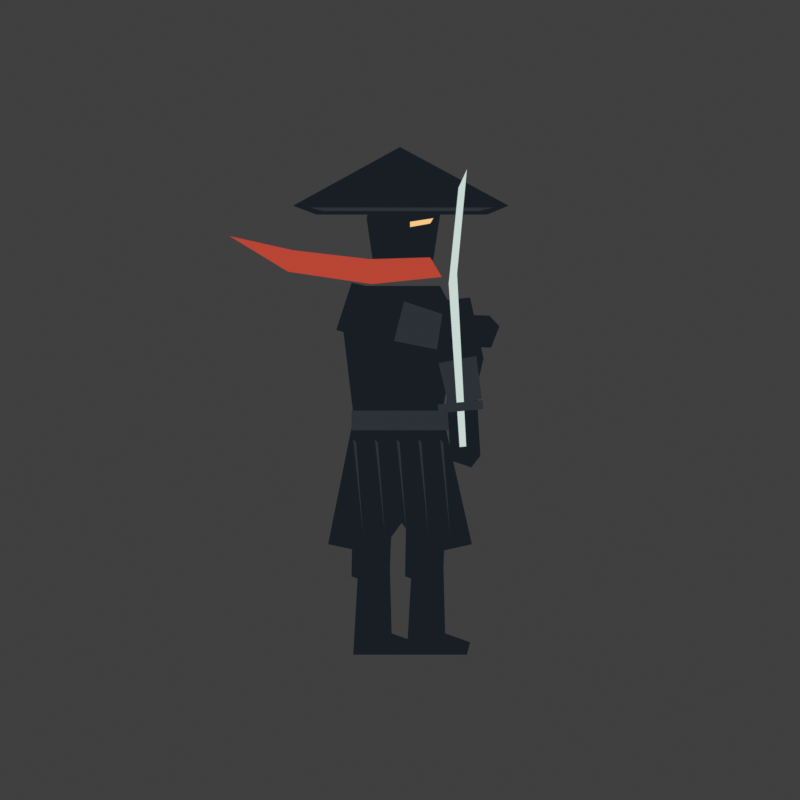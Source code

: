 # Source: fighter-2.blend  (saved by Blender 5.0.119; exported with 4.5.12 LTS)
import bpy
from mathutils import Matrix  # noqa: F401  (used for matrix-valued properties, if any)

bpy.ops.wm.read_factory_settings(use_empty=True)
scene = bpy.context.scene
scene.name = 'Scene'

# ---- collections
col_collection = bpy.data.collections.new('Collection'); scene.collection.children.link(col_collection)

# ---- materials (node trees are filled in below, after node groups)
mat_obsidian_cloth = bpy.data.materials.new('Obsidian cloth')
mat_obsidian_cloth.diffuse_color = (0.009, 0.013, 0.018, 1.0)
mat_armor = bpy.data.materials.new('Armor')
mat_armor.diffuse_color = (0.025, 0.032, 0.038, 1.0)
mat_eyes = bpy.data.materials.new('Eyes')
mat_eyes.diffuse_color = (0.95, 0.58, 0.23, 1.0)
mat_cinnabar = bpy.data.materials.new('Cinnabar')
mat_cinnabar.diffuse_color = (0.48, 0.06, 0.035, 1.0)
mat_moonlit_steel = bpy.data.materials.new('Moonlit steel')
mat_moonlit_steel.diffuse_color = (0.58, 0.69, 0.65, 1.0)

# ---- material node trees
mat_obsidian_cloth.use_nodes = True; mat_obsidian_cloth.node_tree.nodes.clear()
_N = mat_obsidian_cloth.node_tree.nodes; _L = mat_obsidian_cloth.node_tree.links
n0 = _N.new('ShaderNodeEmission'); n0.name = 'Emission'; n0.location = (0, 0)
n0.inputs[0].default_value = (0.009, 0.013, 0.018, 1.0)
n1 = _N.new('ShaderNodeOutputMaterial'); n1.name = 'Material Output'; n1.location = (0, 0)
_L.new(n0.outputs[0], n1.inputs[0])
n1.is_active_output = True
mat_armor.use_nodes = True; mat_armor.node_tree.nodes.clear()
_N = mat_armor.node_tree.nodes; _L = mat_armor.node_tree.links
n0 = _N.new('ShaderNodeEmission'); n0.name = 'Emission'; n0.location = (0, 0)
n0.inputs[0].default_value = (0.025, 0.032, 0.038, 1.0)
n1 = _N.new('ShaderNodeOutputMaterial'); n1.name = 'Material Output'; n1.location = (0, 0)
_L.new(n0.outputs[0], n1.inputs[0])
n1.is_active_output = True
mat_eyes.use_nodes = True; mat_eyes.node_tree.nodes.clear()
_N = mat_eyes.node_tree.nodes; _L = mat_eyes.node_tree.links
n0 = _N.new('ShaderNodeEmission'); n0.name = 'Emission'; n0.location = (0, 0)
n0.inputs[0].default_value = (0.95, 0.58, 0.23, 1.0)
n1 = _N.new('ShaderNodeOutputMaterial'); n1.name = 'Material Output'; n1.location = (0, 0)
_L.new(n0.outputs[0], n1.inputs[0])
n1.is_active_output = True
mat_cinnabar.use_nodes = True; mat_cinnabar.node_tree.nodes.clear()
_N = mat_cinnabar.node_tree.nodes; _L = mat_cinnabar.node_tree.links
n0 = _N.new('ShaderNodeEmission'); n0.name = 'Emission'; n0.location = (0, 0)
n0.inputs[0].default_value = (0.48, 0.06, 0.035, 1.0)
n1 = _N.new('ShaderNodeOutputMaterial'); n1.name = 'Material Output'; n1.location = (0, 0)
_L.new(n0.outputs[0], n1.inputs[0])
n1.is_active_output = True
mat_moonlit_steel.use_nodes = True; mat_moonlit_steel.node_tree.nodes.clear()
_N = mat_moonlit_steel.node_tree.nodes; _L = mat_moonlit_steel.node_tree.links
n0 = _N.new('ShaderNodeEmission'); n0.name = 'Emission'; n0.location = (0, 0)
n0.inputs[0].default_value = (0.58, 0.69, 0.65, 1.0)
n1 = _N.new('ShaderNodeOutputMaterial'); n1.name = 'Material Output'; n1.location = (0, 0)
_L.new(n0.outputs[0], n1.inputs[0])
n1.is_active_output = True

# ---- world
world_world = bpy.data.worlds.new('World'); scene.world = world_world
world_world.use_nodes = True; world_world.node_tree.nodes.clear()
_N = world_world.node_tree.nodes; _L = world_world.node_tree.links
n0 = _N.new('ShaderNodeOutputWorld'); n0.name = 'World Output'; n0.location = (200, 100)
n1 = _N.new('ShaderNodeBackground'); n1.name = 'Background'; n1.location = (-200, 100)
n1.inputs[0].default_value = (0.05088, 0.05088, 0.05088, 1.0)
_L.new(n1.outputs[0], n0.inputs[0])
n0.is_active_output = True
world_world.color = (0.05088, 0.05088, 0.05088)
world_world.sun_shadow_jitter_overblur = 0.0

# ---- cameras
cam_camera_001 = bpy.data.cameras.new('Camera.001')
cam_camera_001.type = 'ORTHO'
cam_camera_001.ortho_scale = 4.4

# ---- meshes
me_tunic_002 = bpy.data.meshes.new('tunic.002')
me_tunic_002.from_pydata([(-0.35, 1.95, 0.01), (-0.27, 2.12, 0.01), (0.24, 2.12, 0.01), (0.34, 1.94, 0.01), (0.23, 1.25, 0.01), (-0.26, 1.25, 0.01)], [], [(0, 1, 2, 3, 4, 5)])
me_tunic_002.materials.append(mat_obsidian_cloth)
me_tunic_002.update()
me_hakama_002 = bpy.data.meshes.new('hakama.002')
me_hakama_002.from_pydata([(-0.27, 1.42, 0.015), (0.25, 1.42, 0.015), (0.43, 0.67, 0.015), (0.14, 0.61, 0.015), (0.01, 0.79, 0.015), (-0.13, 0.61, 0.015), (-0.43, 0.67, 0.015)], [], [(0, 1, 2, 3, 4, 5, 6)])
me_hakama_002.materials.append(mat_obsidian_cloth)
me_hakama_002.update()
me_skirt_pleat_010 = bpy.data.meshes.new('skirt pleat.010')
me_skirt_pleat_010.from_pydata([(-0.28, 1.26, 0.02), (-0.262, 1.24, 0.02), (-0.22, 0.72, 0.02)], [], [(0, 1, 2)])
me_skirt_pleat_010.materials.append(mat_armor)
me_skirt_pleat_010.update()
me_skirt_pleat_011 = bpy.data.meshes.new('skirt pleat.011')
me_skirt_pleat_011.from_pydata([(-0.15, 1.26, 0.02), (-0.132, 1.24, 0.02), (-0.09, 0.72, 0.02)], [], [(0, 1, 2)])
me_skirt_pleat_011.materials.append(mat_armor)
me_skirt_pleat_011.update()
me_skirt_pleat_012 = bpy.data.meshes.new('skirt pleat.012')
me_skirt_pleat_012.from_pydata([(-0.02, 1.26, 0.02), (-0.002, 1.24, 0.02), (0.04, 0.72, 0.02)], [], [(0, 1, 2)])
me_skirt_pleat_012.materials.append(mat_armor)
me_skirt_pleat_012.update()
me_skirt_pleat_013 = bpy.data.meshes.new('skirt pleat.013')
me_skirt_pleat_013.from_pydata([(0.11, 1.26, 0.02), (0.128, 1.24, 0.02), (0.17, 0.72, 0.02)], [], [(0, 1, 2)])
me_skirt_pleat_013.materials.append(mat_armor)
me_skirt_pleat_013.update()
me_skirt_pleat_014 = bpy.data.meshes.new('skirt pleat.014')
me_skirt_pleat_014.from_pydata([(0.24, 1.26, 0.02), (0.258, 1.24, 0.02), (0.3, 0.72, 0.02)], [], [(0, 1, 2)])
me_skirt_pleat_014.materials.append(mat_armor)
me_skirt_pleat_014.update()
me_belt_002 = bpy.data.meshes.new('belt.002')
me_belt_002.from_pydata([(-0.29, 1.42, 0.03), (0.29, 1.42, 0.03), (0.29, 1.31, 0.03), (-0.29, 1.31, 0.03)], [], [(0, 1, 2, 3)])
me_belt_002.materials.append(mat_armor)
me_belt_002.update()
me_mask_002 = bpy.data.meshes.new('mask.002')
me_mask_002.from_pydata([(-0.2, 2.5, 0.02), (-0.15, 2.66, 0.02), (0.12, 2.68, 0.02), (0.24, 2.52, 0.02), (0.2, 2.27, 0.02), (0.06, 2.17, 0.02), (-0.16, 2.24, 0.02)], [], [(0, 1, 2, 3, 4, 5, 6)])
me_mask_002.materials.append(mat_obsidian_cloth)
me_mask_002.update()
me_brow_002 = bpy.data.meshes.new('brow.002')
me_brow_002.from_pydata([(0.06, 2.48, 0.04), (0.2, 2.5, 0.04), (0.18, 2.47, 0.04), (0.06, 2.45, 0.04)], [], [(0, 1, 2, 3)])
me_brow_002.materials.append(mat_eyes)
me_brow_002.update()
me_woven_hat_001 = bpy.data.meshes.new('woven hat.001')
me_woven_hat_001.from_pydata([(-0.64, 2.57, 0.06), (0.0, 2.9, 0.06), (0.65, 2.57, 0.06), (0.52, 2.52, 0.06), (-0.5, 2.52, 0.06)], [], [(0, 1, 2, 3, 4)])
me_woven_hat_001.materials.append(mat_obsidian_cloth)
me_woven_hat_001.update()
me_hat_rim_001 = bpy.data.meshes.new('hat rim.001')
me_hat_rim_001.from_pydata([(-0.54, 2.56, 0.07), (0.56, 2.56, 0.07), (0.47, 2.54, 0.07), (-0.46, 2.54, 0.07)], [], [(0, 1, 2, 3)])
me_hat_rim_001.materials.append(mat_armor)
me_hat_rim_001.update()
me_scarf_002 = bpy.data.meshes.new('scarf.002')
me_scarf_002.from_pydata([(-0.18, 2.27, 0.07), (0.18, 2.28, 0.07), (0.25, 2.17, 0.07), (-0.17, 2.13, 0.07), (-0.67, 2.2, 0.07), (-1.02, 2.4, 0.07), (-0.64, 2.32, 0.07)], [], [(0, 1, 2, 3, 4, 5, 6)])
me_scarf_002.materials.append(mat_cinnabar)
me_scarf_002.update()
me_trouser_004 = bpy.data.meshes.new('trouser.004')
me_trouser_004.from_pydata([(-0.12, 0.0, -0.01), (0.12, 0.0, -0.01), (0.1, -0.48, -0.01), (0.04, -0.59, -0.01), (-0.13, -0.53, -0.01)], [], [(0, 1, 2, 3, 4)])
me_trouser_004.materials.append(mat_obsidian_cloth)
me_trouser_004.update()
me_shin_004 = bpy.data.meshes.new('shin.004')
me_shin_004.from_pydata([(-0.09, 0.0, 0.0), (0.1, 0.0, 0.0), (0.11, -0.37, 0.0), (0.26, -0.42, 0.0), (0.24, -0.49, 0.0), (-0.12, -0.49, 0.0)], [], [(0, 1, 2, 3, 4, 5)])
me_shin_004.materials.append(mat_obsidian_cloth)
me_shin_004.update()
me_sleeve_004 = bpy.data.meshes.new('sleeve.004')
me_sleeve_004.from_pydata([(-0.13, 0.07, 0.03), (0.15, 0.05, 0.03), (0.17, -0.3, 0.03), (0.1, -0.46, 0.03), (-0.13, -0.4, 0.03)], [], [(0, 1, 2, 3, 4)])
me_sleeve_004.materials.append(mat_obsidian_cloth)
me_sleeve_004.update()
me_vambrace_004 = bpy.data.meshes.new('vambrace.004')
me_vambrace_004.from_pydata([(-0.1, -0.28, 0.05), (0.13, -0.28, 0.05), (0.12, -0.52, 0.05), (-0.08, -0.54, 0.05)], [], [(0, 1, 2, 3)])
me_vambrace_004.materials.append(mat_armor)
me_vambrace_004.update()
me_forearm_004 = bpy.data.meshes.new('forearm.004')
me_forearm_004.from_pydata([(-0.08, 0.04, 0.04), (0.1, 0.03, 0.04), (0.09, -0.38, 0.04), (0.03, -0.44, 0.04), (-0.09, -0.39, 0.04)], [], [(0, 1, 2, 3, 4)])
me_forearm_004.materials.append(mat_obsidian_cloth)
me_forearm_004.update()
me_trouser_005 = bpy.data.meshes.new('trouser.005')
me_trouser_005.from_pydata([(-0.12, 0.0, -0.01), (0.12, 0.0, -0.01), (0.1, -0.48, -0.01), (0.04, -0.59, -0.01), (-0.13, -0.53, -0.01)], [], [(0, 1, 2, 3, 4)])
me_trouser_005.materials.append(mat_obsidian_cloth)
me_trouser_005.update()
me_shin_005 = bpy.data.meshes.new('shin.005')
me_shin_005.from_pydata([(-0.09, 0.0, 0.0), (0.1, 0.0, 0.0), (0.11, -0.37, 0.0), (0.26, -0.42, 0.0), (0.24, -0.49, 0.0), (-0.12, -0.49, 0.0)], [], [(0, 1, 2, 3, 4, 5)])
me_shin_005.materials.append(mat_obsidian_cloth)
me_shin_005.update()
me_sleeve_005 = bpy.data.meshes.new('sleeve.005')
me_sleeve_005.from_pydata([(-0.13, 0.07, 0.03), (0.15, 0.05, 0.03), (0.17, -0.3, 0.03), (0.1, -0.46, 0.03), (-0.13, -0.4, 0.03)], [], [(0, 1, 2, 3, 4)])
me_sleeve_005.materials.append(mat_obsidian_cloth)
me_sleeve_005.update()
me_vambrace_005 = bpy.data.meshes.new('vambrace.005')
me_vambrace_005.from_pydata([(-0.1, -0.28, 0.05), (0.13, -0.28, 0.05), (0.12, -0.52, 0.05), (-0.08, -0.54, 0.05)], [], [(0, 1, 2, 3)])
me_vambrace_005.materials.append(mat_armor)
me_vambrace_005.update()
me_forearm_005 = bpy.data.meshes.new('forearm.005')
me_forearm_005.from_pydata([(-0.08, 0.04, 0.04), (0.1, 0.03, 0.04), (0.09, -0.38, 0.04), (0.03, -0.44, 0.04), (-0.09, -0.39, 0.04)], [], [(0, 1, 2, 3, 4)])
me_forearm_005.materials.append(mat_obsidian_cloth)
me_forearm_005.update()
me_katana_002 = bpy.data.meshes.new('katana.002')
me_katana_002.from_pydata([(-0.03, -0.32, 0.09), (0.01, -0.32, 0.09), (0.04, 0.65, 0.09), (0.15, 1.23, 0.09), (0.09, 1.13, 0.09), (-0.015, 0.6, 0.09)], [], [(0, 1, 2, 3, 4, 5)])
me_katana_002.materials.append(mat_moonlit_steel)
me_katana_002.update()
me_tsuba_002 = bpy.data.meshes.new('tsuba.002')
me_tsuba_002.from_pydata([(-0.14, -0.12, 0.1), (0.13, -0.12, 0.1), (0.13, -0.07, 0.1), (-0.14, -0.07, 0.1)], [], [(0, 1, 2, 3)])
me_tsuba_002.materials.append(mat_armor)
me_tsuba_002.update()

# ---- objects
ob_fighter = bpy.data.objects.new('fighter', None)
ob_tunic = bpy.data.objects.new('tunic', me_tunic_002)
ob_hakama = bpy.data.objects.new('hakama', me_hakama_002)
ob_skirt_pleat = bpy.data.objects.new('skirt pleat', me_skirt_pleat_010)
ob_skirt_pleat_001 = bpy.data.objects.new('skirt pleat.001', me_skirt_pleat_011)
ob_skirt_pleat_002 = bpy.data.objects.new('skirt pleat.002', me_skirt_pleat_012)
ob_skirt_pleat_003 = bpy.data.objects.new('skirt pleat.003', me_skirt_pleat_013)
ob_skirt_pleat_004 = bpy.data.objects.new('skirt pleat.004', me_skirt_pleat_014)
ob_belt = bpy.data.objects.new('belt', me_belt_002)
ob_mask = bpy.data.objects.new('mask', me_mask_002)
ob_brow = bpy.data.objects.new('brow', me_brow_002)
ob_woven_hat = bpy.data.objects.new('woven hat', me_woven_hat_001)
ob_hat_rim = bpy.data.objects.new('hat rim', me_hat_rim_001)
ob_scarf = bpy.data.objects.new('scarf', me_scarf_002)
ob_hip = bpy.data.objects.new('hip', None)
ob_trouser = bpy.data.objects.new('trouser', me_trouser_004)
ob_knee = bpy.data.objects.new('knee', None)
ob_shin = bpy.data.objects.new('shin', me_shin_004)
ob_shoulder = bpy.data.objects.new('shoulder', None)
ob_sleeve = bpy.data.objects.new('sleeve', me_sleeve_004)
ob_vambrace = bpy.data.objects.new('vambrace', me_vambrace_004)
ob_elbow = bpy.data.objects.new('elbow', None)
ob_forearm = bpy.data.objects.new('forearm', me_forearm_004)
ob_hip_001 = bpy.data.objects.new('hip.001', None)
ob_trouser_001 = bpy.data.objects.new('trouser.001', me_trouser_005)
ob_knee_001 = bpy.data.objects.new('knee.001', None)
ob_shin_001 = bpy.data.objects.new('shin.001', me_shin_005)
ob_shoulder_001 = bpy.data.objects.new('shoulder.001', None)
ob_sleeve_001 = bpy.data.objects.new('sleeve.001', me_sleeve_005)
ob_vambrace_001 = bpy.data.objects.new('vambrace.001', me_vambrace_005)
ob_elbow_001 = bpy.data.objects.new('elbow.001', None)
ob_forearm_001 = bpy.data.objects.new('forearm.001', me_forearm_005)
ob_katana = bpy.data.objects.new('katana', me_katana_002)
ob_tsuba = bpy.data.objects.new('tsuba', me_tsuba_002)
ob_camera = bpy.data.objects.new('Camera', cam_camera_001)

# ---- transforms, parenting, visibility, modifiers, constraints
ob_fighter.location = (0.0, 0.0, 0.0)
ob_fighter.scale = (0.92, 0.98, 1.0)
ob_tunic.parent = ob_fighter
ob_tunic.location = (0.0, 0.0, 0.0)
ob_hakama.parent = ob_fighter
ob_hakama.location = (0.0, 0.0, 0.0)
ob_skirt_pleat.parent = ob_fighter
ob_skirt_pleat.location = (0.0, 0.0, 0.0)
ob_skirt_pleat_001.parent = ob_fighter
ob_skirt_pleat_001.location = (0.0, 0.0, 0.0)
ob_skirt_pleat_002.parent = ob_fighter
ob_skirt_pleat_002.location = (0.0, 0.0, 0.0)
ob_skirt_pleat_003.parent = ob_fighter
ob_skirt_pleat_003.location = (0.0, 0.0, 0.0)
ob_skirt_pleat_004.parent = ob_fighter
ob_skirt_pleat_004.location = (0.0, 0.0, 0.0)
ob_belt.parent = ob_fighter
ob_belt.location = (0.0, 0.0, 0.0)
ob_mask.parent = ob_fighter
ob_mask.location = (0.0, 0.0, 0.0)
ob_brow.parent = ob_fighter
ob_brow.location = (0.0, 0.0, 0.0)
ob_woven_hat.parent = ob_fighter
ob_woven_hat.location = (0.0, 0.0, 0.0)
ob_hat_rim.parent = ob_fighter
ob_hat_rim.location = (0.0, 0.0, 0.0)
ob_scarf.parent = ob_fighter
ob_scarf.location = (0.0, 0.0, 0.0)
ob_hip.parent = ob_fighter
ob_hip.location = (-0.16, 1.02, 0.0)
ob_trouser.parent = ob_hip
ob_trouser.location = (0.0, 0.0, 0.0)
ob_knee.parent = ob_hip
ob_knee.location = (0.0, -0.48, 0.0)
ob_shin.parent = ob_knee
ob_shin.location = (0.0, 0.0, 0.0)
ob_shoulder.parent = ob_fighter
ob_shoulder.location = (-0.28, 1.98, 0.0)
ob_shoulder.rotation_euler = (0.0, 0.0, 1.309)
ob_sleeve.parent = ob_shoulder
ob_sleeve.location = (0.0, 0.0, 0.0)
ob_vambrace.parent = ob_shoulder
ob_vambrace.location = (0.0, 0.0, 0.0)
ob_elbow.parent = ob_shoulder
ob_elbow.location = (0.0, -0.45, 0.0)
ob_elbow.rotation_euler = (0.0, 0.0, 0.2618)
ob_forearm.parent = ob_elbow
ob_forearm.location = (0.0, 0.0, 0.0)
ob_hip_001.parent = ob_fighter
ob_hip_001.location = (0.16, 1.02, 0.0)
ob_trouser_001.parent = ob_hip_001
ob_trouser_001.location = (0.0, 0.0, 0.0)
ob_knee_001.parent = ob_hip_001
ob_knee_001.location = (0.0, -0.48, 0.0)
ob_shin_001.parent = ob_knee_001
ob_shin_001.location = (0.0, 0.0, 0.0)
ob_shoulder_001.parent = ob_fighter
ob_shoulder_001.location = (0.28, 1.98, 0.0)
ob_shoulder_001.rotation_euler = (0.0, 0.0, 0.1745)
ob_sleeve_001.parent = ob_shoulder_001
ob_sleeve_001.location = (0.0, 0.0, 0.0)
ob_vambrace_001.parent = ob_shoulder_001
ob_vambrace_001.location = (0.0, 0.0, 0.0)
ob_elbow_001.parent = ob_shoulder_001
ob_elbow_001.location = (0.0, -0.45, 0.0)
ob_elbow_001.rotation_euler = (0.0, 0.0, -0.08727)
ob_forearm_001.parent = ob_elbow_001
ob_forearm_001.location = (0.0, 0.0, 0.0)
ob_katana.parent = ob_elbow_001
ob_katana.location = (0.0, 0.0, 0.0)
ob_tsuba.parent = ob_elbow_001
ob_tsuba.location = (0.0, 0.0, 0.0)
ob_camera.location = (0.0, 1.45, 15.0)

# ---- collection membership
scene.collection.objects.link(ob_fighter)
scene.collection.objects.link(ob_tunic)
scene.collection.objects.link(ob_hakama)
scene.collection.objects.link(ob_skirt_pleat)
scene.collection.objects.link(ob_skirt_pleat_001)
scene.collection.objects.link(ob_skirt_pleat_002)
scene.collection.objects.link(ob_skirt_pleat_003)
scene.collection.objects.link(ob_skirt_pleat_004)
scene.collection.objects.link(ob_belt)
scene.collection.objects.link(ob_mask)
scene.collection.objects.link(ob_brow)
scene.collection.objects.link(ob_woven_hat)
scene.collection.objects.link(ob_hat_rim)
scene.collection.objects.link(ob_scarf)
scene.collection.objects.link(ob_hip)
scene.collection.objects.link(ob_trouser)
scene.collection.objects.link(ob_knee)
scene.collection.objects.link(ob_shin)
scene.collection.objects.link(ob_shoulder)
scene.collection.objects.link(ob_sleeve)
scene.collection.objects.link(ob_vambrace)
scene.collection.objects.link(ob_elbow)
scene.collection.objects.link(ob_forearm)
scene.collection.objects.link(ob_hip_001)
scene.collection.objects.link(ob_trouser_001)
scene.collection.objects.link(ob_knee_001)
scene.collection.objects.link(ob_shin_001)
scene.collection.objects.link(ob_shoulder_001)
scene.collection.objects.link(ob_sleeve_001)
scene.collection.objects.link(ob_vambrace_001)
scene.collection.objects.link(ob_elbow_001)
scene.collection.objects.link(ob_forearm_001)
scene.collection.objects.link(ob_katana)
scene.collection.objects.link(ob_tsuba)
col_collection.objects.link(ob_camera)

# ---- scene / render settings (as saved in the file)
scene.camera = ob_camera
scene.frame_start = 1; scene.frame_end = 250; scene.frame_set(1)
scene.render.engine = 'CYCLES'
scene.render.resolution_x = 512
scene.render.resolution_y = 512
scene.render.film_transparent = True
scene.render.bake_bias = 0.0
scene.render.bake_samples = 0
scene.cycles.samples = 1
scene.cycles.sampling_pattern = 'TABULATED_SOBOL'
scene.eevee.use_volume_custom_range = False
scene.view_settings.view_transform = 'Standard'
bpy.context.view_layer.update()

# ---- added for rendering (the .blend has no usable light): sun
light_auto_sun = bpy.data.lights.new('AutoSun', 'SUN')
light_auto_sun.energy = 3.0
light_auto_sun.angle = 0.0523599
ob_auto_sun = bpy.data.objects.new('AutoSun', light_auto_sun)
scene.collection.objects.link(ob_auto_sun)
ob_auto_sun.rotation_euler = (0.872665, 0.174533, 0.523599)
bpy.context.view_layer.update()
